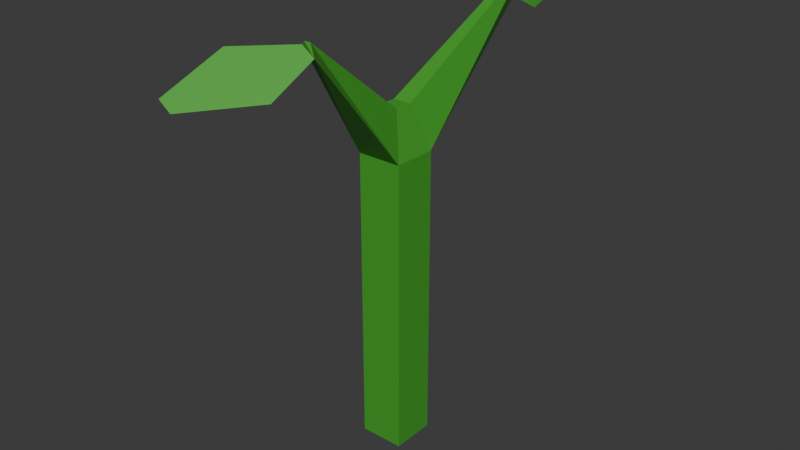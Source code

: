 # Source: testsapling.blend  (saved by Blender 4.4.32; exported with 4.5.12 LTS)
import bpy
from mathutils import Matrix  # noqa: F401  (used for matrix-valued properties, if any)

bpy.ops.wm.read_factory_settings(use_empty=True)
scene = bpy.context.scene
scene.name = 'Scene'

# ---- collections
col_collection = bpy.data.collections.new('Collection'); scene.collection.children.link(col_collection)

# ---- materials (node trees are filled in below, after node groups)
mat_material = bpy.data.materials.new('Material')
mat_material.alpha_threshold = 0.0
mat_material.roughness = 0.5
mat_material.line_color = (0.0, 0.0, 0.0, 1.0)

# ---- material node trees
mat_material.use_nodes = True; mat_material.node_tree.nodes.clear()
_N = mat_material.node_tree.nodes; _L = mat_material.node_tree.links
n0 = _N.new('ShaderNodeOutputMaterial'); n0.name = 'Material Output'; n0.location = (300, 300)
n1 = _N.new('ShaderNodeBsdfPrincipled'); n1.name = 'Principled BSDF'; n1.location = (10, 300)
n1.inputs[0].default_value = (0.05849, 0.365, 0.03062, 1.0)
n1.inputs[3].default_value = 1.45
_L.new(n1.outputs[0], n0.inputs[0])
n0.is_active_output = True

# ---- world
world_world = bpy.data.worlds.new('World'); scene.world = world_world
world_world.use_nodes = True; world_world.node_tree.nodes.clear()
_N = world_world.node_tree.nodes; _L = world_world.node_tree.links
n0 = _N.new('ShaderNodeOutputWorld'); n0.name = 'World Output'; n0.location = (300, 300)
n1 = _N.new('ShaderNodeBackground'); n1.name = 'Background'; n1.location = (10, 300)
n1.inputs[0].default_value = (0.05088, 0.05088, 0.05088, 1.0)
_L.new(n1.outputs[0], n0.inputs[0])
n0.is_active_output = True
world_world.color = (0.05088, 0.05088, 0.05088)
world_world.sun_shadow_jitter_overblur = 0.0

# ---- meshes
me_cube = bpy.data.meshes.new('Cube')
me_cube.from_pydata([(0.4089, 0.4089, 1.0), (1.0, 1.0, -1.0), (0.4089, -0.4089, 1.0), (1.0, -1.0, -1.0), (-0.4089, 0.4089, 1.0), (-1.0, 1.0, -1.0), (-0.4089, -0.4089, 1.0), (-1.0, -1.0, -1.0), (1.0, 1.0, 0.741), (-1.0, -1.0, 0.741), (1.0, -1.0, 0.741), (-1.0, 1.0, 0.741), (-0.3324, 8.578, 1.494), (-0.0251, 8.578, 1.494), (-0.3057, 8.267, 1.316), (-0.8957, 8.608, 1.357), (0.713, -5.687, 1.51), (0.1495, -4.998, 1.489), (0.4367, -4.998, 1.489), (1.301, -5.717, 1.461), (-2.26, -9.509, 1.31), (-1.672, -9.54, 1.261), (-1.401, -7.277, 1.495), (0.8717, -7.397, 1.305), (-0.4727, 10.91, 1.216), (-1.063, 11.25, 1.257), (0.1214, 9.333, 1.229), (-1.495, 10.27, 1.341)], [], [(0, 4, 6, 2), (9, 10, 19, 16), (9, 6, 4, 11), (5, 1, 3, 7), (8, 0, 2, 10), (0, 8, 14, 13), (5, 11, 8, 1), (1, 8, 10, 3), (7, 9, 11, 5), (3, 10, 9, 7), (15, 12, 13, 14), (4, 0, 13, 12), (11, 4, 12, 15), (8, 11, 15, 14), (19, 18, 17, 16), (2, 6, 17, 18), (6, 9, 16, 17), (10, 2, 18, 19), (22, 23, 21, 20), (16, 19, 23, 22), (26, 27, 25, 24), (14, 15, 27, 26)])
_uv = me_cube.uv_layers.new(name='UVMap')
_uv.uv.foreach_set('vector', [0.625, 0.5, 0.875, 0.5, 0.875, 0.75, 0.625, 0.75, 0.5926, 1.0, 0.5926, 0.75, 0.5926, 0.75, 0.5926, 1.0, 0.5926, 0.0, 0.625, 0.0, 0.625, 0.25, 0.5926, 0.25, 0.125, 0.5, 0.375, 0.5, 0.375, 0.75, 0.125, 0.75, 0.5926, 0.5, 0.625, 0.5, 0.625, 0.75, 0.5926, 0.75, 0.625, 0.5, 0.5926, 0.5, 0.5926, 0.5, 0.625, 0.5, 0.375, 0.25, 0.5926, 0.25, 0.5926, 0.5, 0.375, 0.5, 0.375, 0.5, 0.5926, 0.5, 0.5926, 0.75, 0.375, 0.75, 0.375, 0.0, 0.5926, 0.0, 0.5926, 0.25, 0.375, 0.25, 0.375, 0.75, 0.5926, 0.75, 0.5926, 1.0, 0.375, 1.0, 0.5926, 0.25, 0.625, 0.25, 0.625, 0.5, 0.5926, 0.5, 0.875, 0.5, 0.625, 0.5, 0.625, 0.5, 0.875, 0.5, 0.5926, 0.25, 0.625, 0.25, 0.625, 0.25, 0.5926, 0.25, 0.5926, 0.5, 0.5926, 0.25, 0.5926, 0.25, 0.5926, 0.5, 0.5926, 0.75, 0.625, 0.75, 0.625, 1.0, 0.5926, 1.0, 0.625, 0.75, 0.875, 0.75, 0.875, 0.75, 0.625, 0.75, 0.625, 0.0, 0.5926, 0.0, 0.5926, 0.0, 0.625, 0.0, 0.5926, 0.75, 0.625, 0.75, 0.625, 0.75, 0.5926, 0.75, 0.5926, 1.0, 0.5926, 0.75, 0.5926, 0.75, 0.5926, 1.0, 0.5926, 1.0, 0.5926, 0.75, 0.5926, 0.75, 0.5926, 1.0, 0.5926, 0.5, 0.5926, 0.25, 0.5926, 0.25, 0.5926, 0.5, 0.5926, 0.5, 0.5926, 0.25, 0.5926, 0.25, 0.5926, 0.5])
me_cube.materials.append(mat_material)
me_cube.use_mirror_vertex_groups = False
me_cube.update()

# ---- objects
ob_cube = bpy.data.objects.new('Cube', me_cube)

# ---- transforms, parenting, visibility, modifiers, constraints
ob_cube.location = (0.0, 0.0, 0.0)
ob_cube.scale = (0.1, 0.1, 0.7757)
ob_cube.lock_rotations_4d = False
ob_cube.empty_display_type = 'ARROWS'
ob_cube.lineart.crease_threshold = 0.0

# ---- collection membership
col_collection.objects.link(ob_cube)

# ---- scene / render settings (as saved in the file)
scene.frame_start = 1; scene.frame_end = 250; scene.frame_set(1)
scene.render.engine = 'BLENDER_EEVEE_NEXT'
bpy.context.view_layer.update()

# ---- added for rendering (the .blend has no active camera and no usable light): camera, sun
cam_auto = bpy.data.cameras.new('AutoCamera')
cam_auto.lens = 50.0
cam_auto.sensor_width = 36.0
cam_auto.clip_end = 1000.0
ob_auto_camera = bpy.data.objects.new('AutoCamera', cam_auto)
scene.collection.objects.link(ob_auto_camera)
ob_auto_camera.location = (2.60791, -3.10171, 2.32267)
ob_auto_camera.rotation_euler = (1.09748, -7.21219e-08, 0.694738)
scene.camera = ob_auto_camera
light_auto_sun = bpy.data.lights.new('AutoSun', 'SUN')
light_auto_sun.energy = 3.0
light_auto_sun.angle = 0.0523599
ob_auto_sun = bpy.data.objects.new('AutoSun', light_auto_sun)
scene.collection.objects.link(ob_auto_sun)
ob_auto_sun.rotation_euler = (0.872665, 0.174533, 0.523599)
bpy.context.view_layer.update()
